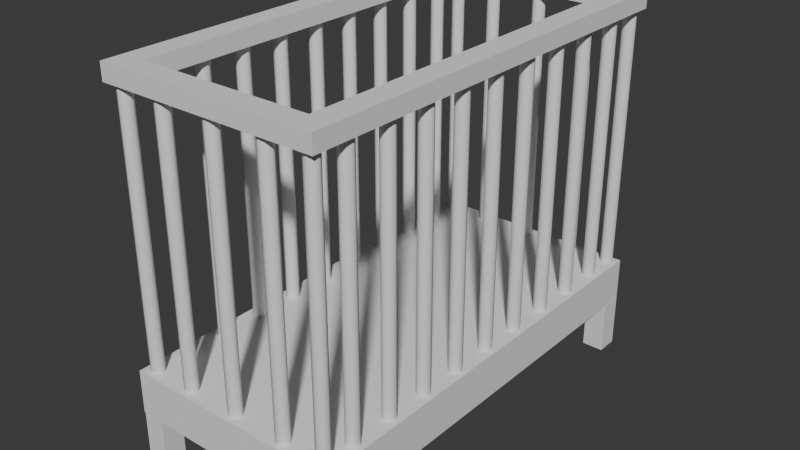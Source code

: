 # Source: cot.blend  (saved by Blender 4.5.87; exported with 4.5.12 LTS)
import bpy
from mathutils import Matrix  # noqa: F401  (used for matrix-valued properties, if any)

bpy.ops.wm.read_factory_settings(use_empty=True)
scene = bpy.context.scene
scene.name = 'Scene'

# ---- collections
col_collection = bpy.data.collections.new('Collection'); scene.collection.children.link(col_collection)

# ---- world
world_world = bpy.data.worlds.new('World'); scene.world = world_world
world_world.use_nodes = True; world_world.node_tree.nodes.clear()
_N = world_world.node_tree.nodes; _L = world_world.node_tree.links
n0 = _N.new('ShaderNodeOutputWorld'); n0.name = 'World Output'; n0.location = (200, 100)
n1 = _N.new('ShaderNodeBackground'); n1.name = 'Background'; n1.location = (-200, 100)
n1.inputs[0].default_value = (0.05088, 0.05088, 0.05088, 1.0)
_L.new(n1.outputs[0], n0.inputs[0])
n0.is_active_output = True
world_world.color = (0.05088, 0.05088, 0.05088)
world_world.sun_shadow_jitter_overblur = 0.0

# ---- meshes
me_cube_001 = bpy.data.meshes.new('Cube.001')
me_cube_001.from_pydata([(-0.5, -0.5, -0.5), (-0.5, -0.5, 0.5), (-0.5, 0.5, -0.5), (-0.5, 0.5, 0.5), (0.5, -0.5, -0.5), (0.5, -0.5, 0.5), (0.5, 0.5, -0.5), (0.5, 0.5, 0.5)], [], [(0, 1, 3, 2), (2, 3, 7, 6), (6, 7, 5, 4), (4, 5, 1, 0), (2, 6, 4, 0), (7, 3, 1, 5)])
_uv = me_cube_001.uv_layers.new(name='UVMap')
_uv.uv.foreach_set('vector', [0.375, 0.0, 0.625, 0.0, 0.625, 0.25, 0.375, 0.25, 0.375, 0.25, 0.625, 0.25, 0.625, 0.5, 0.375, 0.5, 0.375, 0.5, 0.625, 0.5, 0.625, 0.75, 0.375, 0.75, 0.375, 0.75, 0.625, 0.75, 0.625, 1.0, 0.375, 1.0, 0.125, 0.5, 0.375, 0.5, 0.375, 0.75, 0.125, 0.75, 0.625, 0.5, 0.875, 0.5, 0.875, 0.75, 0.625, 0.75])
me_cube_001.update()
me_cube_002 = bpy.data.meshes.new('Cube.002')
me_cube_002.from_pydata([(-0.5, -0.5, -0.5), (-0.5, -0.5, 0.5), (-0.5, 0.5, -0.5), (-0.5, 0.5, 0.5), (0.5, -0.5, -0.5), (0.5, -0.5, 0.5), (0.5, 0.5, -0.5), (0.5, 0.5, 0.5)], [], [(0, 1, 3, 2), (2, 3, 7, 6), (6, 7, 5, 4), (4, 5, 1, 0), (2, 6, 4, 0), (7, 3, 1, 5)])
_uv = me_cube_002.uv_layers.new(name='UVMap')
_uv.uv.foreach_set('vector', [0.375, 0.0, 0.625, 0.0, 0.625, 0.25, 0.375, 0.25, 0.375, 0.25, 0.625, 0.25, 0.625, 0.5, 0.375, 0.5, 0.375, 0.5, 0.625, 0.5, 0.625, 0.75, 0.375, 0.75, 0.375, 0.75, 0.625, 0.75, 0.625, 1.0, 0.375, 1.0, 0.125, 0.5, 0.375, 0.5, 0.375, 0.75, 0.125, 0.75, 0.625, 0.5, 0.875, 0.5, 0.875, 0.75, 0.625, 0.75])
me_cube_002.update()
me_cube_003 = bpy.data.meshes.new('Cube.003')
me_cube_003.from_pydata([(-0.5, -0.5, -0.5), (-0.5, -0.5, 0.5), (-0.5, 0.5, -0.5), (-0.5, 0.5, 0.5), (0.5, -0.5, -0.5), (0.5, -0.5, 0.5), (0.5, 0.5, -0.5), (0.5, 0.5, 0.5)], [], [(0, 1, 3, 2), (2, 3, 7, 6), (6, 7, 5, 4), (4, 5, 1, 0), (2, 6, 4, 0), (7, 3, 1, 5)])
_uv = me_cube_003.uv_layers.new(name='UVMap')
_uv.uv.foreach_set('vector', [0.375, 0.0, 0.625, 0.0, 0.625, 0.25, 0.375, 0.25, 0.375, 0.25, 0.625, 0.25, 0.625, 0.5, 0.375, 0.5, 0.375, 0.5, 0.625, 0.5, 0.625, 0.75, 0.375, 0.75, 0.375, 0.75, 0.625, 0.75, 0.625, 1.0, 0.375, 1.0, 0.125, 0.5, 0.375, 0.5, 0.375, 0.75, 0.125, 0.75, 0.625, 0.5, 0.875, 0.5, 0.875, 0.75, 0.625, 0.75])
me_cube_003.update()
me_cube_004 = bpy.data.meshes.new('Cube.004')
me_cube_004.from_pydata([(-0.5, -0.5, -0.5), (-0.5, -0.5, 0.5), (-0.5, 0.5, -0.5), (-0.5, 0.5, 0.5), (0.5, -0.5, -0.5), (0.5, -0.5, 0.5), (0.5, 0.5, -0.5), (0.5, 0.5, 0.5)], [], [(0, 1, 3, 2), (2, 3, 7, 6), (6, 7, 5, 4), (4, 5, 1, 0), (2, 6, 4, 0), (7, 3, 1, 5)])
_uv = me_cube_004.uv_layers.new(name='UVMap')
_uv.uv.foreach_set('vector', [0.375, 0.0, 0.625, 0.0, 0.625, 0.25, 0.375, 0.25, 0.375, 0.25, 0.625, 0.25, 0.625, 0.5, 0.375, 0.5, 0.375, 0.5, 0.625, 0.5, 0.625, 0.75, 0.375, 0.75, 0.375, 0.75, 0.625, 0.75, 0.625, 1.0, 0.375, 1.0, 0.125, 0.5, 0.375, 0.5, 0.375, 0.75, 0.125, 0.75, 0.625, 0.5, 0.875, 0.5, 0.875, 0.75, 0.625, 0.75])
me_cube_004.update()
me_cube_005 = bpy.data.meshes.new('Cube.005')
me_cube_005.from_pydata([(-0.5, -0.5, -0.5), (-0.5, -0.5, 0.5), (-0.5, 0.5, -0.5), (-0.5, 0.5, 0.5), (0.5, -0.5, -0.5), (0.5, -0.5, 0.5), (0.5, 0.5, -0.5), (0.5, 0.5, 0.5)], [], [(0, 1, 3, 2), (2, 3, 7, 6), (6, 7, 5, 4), (4, 5, 1, 0), (2, 6, 4, 0), (7, 3, 1, 5)])
_uv = me_cube_005.uv_layers.new(name='UVMap')
_uv.uv.foreach_set('vector', [0.375, 0.0, 0.625, 0.0, 0.625, 0.25, 0.375, 0.25, 0.375, 0.25, 0.625, 0.25, 0.625, 0.5, 0.375, 0.5, 0.375, 0.5, 0.625, 0.5, 0.625, 0.75, 0.375, 0.75, 0.375, 0.75, 0.625, 0.75, 0.625, 1.0, 0.375, 1.0, 0.125, 0.5, 0.375, 0.5, 0.375, 0.75, 0.125, 0.75, 0.625, 0.5, 0.875, 0.5, 0.875, 0.75, 0.625, 0.75])
me_cube_005.update()
me_cylinder = bpy.data.meshes.new('Cylinder')
me_cylinder.from_pydata([(-3.773e-07, 0.6044, -1.0), (-3.773e-07, 0.6044, 1.0), (0.4274, 0.4274, -1.0), (0.4274, 0.4274, 1.0), (0.6044, -3.498e-09, -1.0), (0.6044, -3.498e-09, 1.0), (0.4274, -0.4274, -1.0), (0.4274, -0.4274, 1.0), (-3.773e-07, -0.6044, -1.0), (-3.773e-07, -0.6044, 1.0), (-0.4274, -0.4274, -1.0), (-0.4274, -0.4274, 1.0), (-0.6044, -3.498e-09, -1.0), (-0.6044, -3.498e-09, 1.0), (-0.4274, 0.4274, -1.0), (-0.4274, 0.4274, 1.0)], [], [(0, 1, 3, 2), (2, 3, 5, 4), (4, 5, 7, 6), (6, 7, 9, 8), (8, 9, 11, 10), (10, 11, 13, 12), (3, 1, 15, 13, 11, 9, 7, 5), (12, 13, 15, 14), (14, 15, 1, 0), (0, 2, 4, 6, 8, 10, 12, 14)])
me_cylinder.polygons.foreach_set('use_smooth', [1, 1, 1, 1, 1, 1, 0, 1, 1, 0])
_uv = me_cylinder.uv_layers.new(name='UVMap')
_uv.uv.foreach_set('vector', [1.0, 0.5, 1.0, 1.0, 0.875, 1.0, 0.875, 0.5, 0.875, 0.5, 0.875, 1.0, 0.75, 1.0, 0.75, 0.5, 0.75, 0.5, 0.75, 1.0, 0.625, 1.0, 0.625, 0.5, 0.625, 0.5, 0.625, 1.0, 0.5, 1.0, 0.5, 0.5, 0.5, 0.5, 0.5, 1.0, 0.375, 1.0, 0.375, 0.5, 0.375, 0.5, 0.375, 1.0, 0.25, 1.0, 0.25, 0.5, 0.4197, 0.4197, 0.25, 0.49, 0.08029, 0.4197, 0.01, 0.25, 0.08029, 0.08029, 0.25, 0.01, 0.4197, 0.08029, 0.49, 0.25, 0.25, 0.5, 0.25, 1.0, 0.125, 1.0, 0.125, 0.5, 0.125, 0.5, 0.125, 1.0, 0.0, 1.0, 0.0, 0.5, 0.75, 0.49, 0.9197, 0.4197, 0.99, 0.25, 0.9197, 0.08029, 0.75, 0.01, 0.5803, 0.08029, 0.51, 0.25, 0.5803, 0.4197])
me_cylinder.update()
me_cube_006 = bpy.data.meshes.new('Cube.006')
me_cube_006.from_pydata([(-0.5, -0.5, -0.1909), (-0.5, -0.5, 0.1909), (-0.5, 0.5, -0.1909), (-0.5, 0.5, 0.1909), (0.5, -0.5, -0.1909), (0.5, -0.5, 0.1909), (0.5, 0.5, -0.1909), (0.5, 0.5, 0.1909), (-0.3941, 0.4504, -0.1909), (0.3941, 0.4504, -0.1909), (-0.3941, -0.4504, -0.1909), (0.3941, -0.4504, -0.1909), (0.3941, 0.4504, 0.1909), (-0.3941, 0.4504, 0.1909), (-0.3941, -0.4504, 0.1909), (0.3941, -0.4504, 0.1909)], [], [(0, 1, 3, 2), (2, 3, 7, 6), (6, 7, 5, 4), (4, 5, 1, 0), (10, 0, 2, 6, 4, 11, 9, 8), (4, 0, 10, 11), (14, 1, 5, 15), (15, 5, 7, 3, 1, 14, 13, 12), (14, 10, 8, 13), (13, 8, 9, 12), (9, 11, 15, 12), (11, 10, 14, 15)])
_uv = me_cube_006.uv_layers.new(name='UVMap')
_uv.uv.foreach_set('vector', [0.375, 0.0, 0.625, 0.0, 0.625, 0.25, 0.375, 0.25, 0.375, 0.25, 0.625, 0.25, 0.625, 0.5, 0.375, 0.5, 0.375, 0.5, 0.625, 0.5, 0.625, 0.75, 0.375, 0.75, 0.375, 0.75, 0.625, 0.75, 0.625, 1.0, 0.375, 1.0, 0.1515, 0.7376, 0.125, 0.75, 0.125, 0.5, 0.375, 0.5, 0.375, 0.75, 0.3485, 0.7376, 0.3485, 0.5124, 0.1515, 0.5124, 0.375, 0.75, 0.125, 0.75, 0.1515, 0.7376, 0.3485, 0.7376, 0.8485, 0.7376, 0.875, 0.75, 0.625, 0.75, 0.6515, 0.7376, 0.6515, 0.7376, 0.625, 0.75, 0.625, 0.5, 0.875, 0.5, 0.875, 0.75, 0.8485, 0.7376, 0.8485, 0.5124, 0.6515, 0.5124, 0.5716, 0.0, 0.4284, 0.0, 0.4284, 0.25, 0.5716, 0.25, 0.5716, 0.25, 0.4284, 0.25, 0.4284, 0.5, 0.5716, 0.5, 0.4284, 0.5, 0.4284, 0.75, 0.5716, 0.75, 0.5716, 0.5, 0.4284, 0.75, 0.4284, 1.0, 0.5716, 1.0, 0.5716, 0.75])
me_cube_006.update()

# ---- objects
ob_base = bpy.data.objects.new('Base', me_cube_001)
ob_leg = bpy.data.objects.new('Leg', me_cube_002)
ob_leg_001 = bpy.data.objects.new('Leg.001', me_cube_003)
ob_leg_002 = bpy.data.objects.new('Leg.002', me_cube_004)
ob_leg_003 = bpy.data.objects.new('Leg.003', me_cube_005)
ob_bar = bpy.data.objects.new('Bar', me_cylinder)
ob_bar_001 = bpy.data.objects.new('Bar.001', me_cylinder)
ob_bar_002 = bpy.data.objects.new('Bar.002', me_cylinder)
ob_bar_003 = bpy.data.objects.new('Bar.003', me_cylinder)
ob_bar_004 = bpy.data.objects.new('Bar.004', me_cylinder)
ob_bar_005 = bpy.data.objects.new('Bar.005', me_cylinder)
ob_bar_006 = bpy.data.objects.new('Bar.006', me_cylinder)
ob_bar_007 = bpy.data.objects.new('Bar.007', me_cylinder)
ob_bar_008 = bpy.data.objects.new('Bar.008', me_cylinder)
ob_bar_009 = bpy.data.objects.new('Bar.009', me_cylinder)
ob_bar_010 = bpy.data.objects.new('Bar.010', me_cylinder)
ob_bar_011 = bpy.data.objects.new('Bar.011', me_cylinder)
ob_bar_012 = bpy.data.objects.new('Bar.012', me_cylinder)
ob_bar_013 = bpy.data.objects.new('Bar.013', me_cylinder)
ob_bar_014 = bpy.data.objects.new('Bar.014', me_cylinder)
ob_bar_015 = bpy.data.objects.new('Bar.015', me_cylinder)
ob_bar_016 = bpy.data.objects.new('Bar.016', me_cylinder)
ob_bar_017 = bpy.data.objects.new('Bar.017', me_cylinder)
ob_bar_018 = bpy.data.objects.new('Bar.018', me_cylinder)
ob_bar_019 = bpy.data.objects.new('Bar.019', me_cylinder)
ob_bar_020 = bpy.data.objects.new('Bar.020', me_cylinder)
ob_bar_021 = bpy.data.objects.new('Bar.021', me_cylinder)
ob_bar_022 = bpy.data.objects.new('Bar.022', me_cylinder)
ob_bar_023 = bpy.data.objects.new('Bar.023', me_cylinder)
ob_bar_024 = bpy.data.objects.new('Bar.024', me_cylinder)
ob_bar_025 = bpy.data.objects.new('Bar.025', me_cylinder)
ob_bar_026 = bpy.data.objects.new('Bar.026', me_cylinder)
ob_bar_027 = bpy.data.objects.new('Bar.027', me_cylinder)
ob_topframe = bpy.data.objects.new('TopFrame', me_cube_006)

# ---- transforms, parenting, visibility, modifiers, constraints
ob_base.location = (0.0, 0.0, 0.1728)
ob_base.scale = (0.5, 1.0, 0.1)
ob_leg.location = (-0.2254, 0.4746, 0.06256)
ob_leg.scale = (0.05, 0.05, 0.1246)
ob_leg_001.location = (0.2255, 0.4746, 0.06256)
ob_leg_001.scale = (0.05, 0.05, 0.1246)
ob_leg_002.location = (0.2237, -0.473, 0.06256)
ob_leg_002.scale = (0.05, 0.05, 0.1246)
ob_leg_003.location = (-0.2254, -0.473, 0.06256)
ob_leg_003.scale = (0.05, 0.05, 0.1246)
ob_bar.location = (-0.2221, -9.545e-08, 0.5332)
ob_bar.scale = (-0.02465, -0.02465, 0.3126)
ob_bar_001.location = (-0.2221, 0.1, 0.5332)
ob_bar_001.scale = (-0.02465, -0.02465, 0.3126)
ob_bar_002.location = (-0.2221, 0.2, 0.5332)
ob_bar_002.scale = (-0.02465, -0.02465, 0.3126)
ob_bar_003.location = (-0.2221, 0.3, 0.5332)
ob_bar_003.scale = (-0.02465, -0.02465, 0.3126)
ob_bar_004.location = (-0.2221, 0.4, 0.5332)
ob_bar_004.scale = (-0.02465, -0.02465, 0.3126)
ob_bar_005.location = (-0.2221, 0.4802, 0.5332)
ob_bar_005.scale = (-0.02465, -0.02465, 0.3126)
ob_bar_006.location = (-0.2221, -0.1, 0.5332)
ob_bar_006.scale = (-0.02465, -0.02465, 0.3126)
ob_bar_007.location = (-0.2221, -0.2, 0.5332)
ob_bar_007.scale = (-0.02465, -0.02465, 0.3126)
ob_bar_008.location = (-0.2221, -0.3, 0.5332)
ob_bar_008.scale = (-0.02465, -0.02465, 0.3126)
ob_bar_009.location = (-0.2221, -0.4, 0.5332)
ob_bar_009.scale = (-0.02465, -0.02465, 0.3126)
ob_bar_010.location = (-0.2221, -0.4758, 0.5332)
ob_bar_010.scale = (-0.02465, -0.02465, 0.3126)
ob_bar_011.location = (0.2248, -9.545e-08, 0.5332)
ob_bar_011.scale = (-0.02465, -0.02465, 0.3126)
ob_bar_012.location = (0.2248, 0.1, 0.5332)
ob_bar_012.scale = (-0.02465, -0.02465, 0.3126)
ob_bar_013.location = (0.2248, 0.2, 0.5332)
ob_bar_013.scale = (-0.02465, -0.02465, 0.3126)
ob_bar_014.location = (0.2248, 0.3, 0.5332)
ob_bar_014.scale = (-0.02465, -0.02465, 0.3126)
ob_bar_015.location = (0.2248, 0.4, 0.5332)
ob_bar_015.scale = (-0.02465, -0.02465, 0.3126)
ob_bar_016.location = (0.2248, 0.4802, 0.5332)
ob_bar_016.scale = (-0.02465, -0.02465, 0.3126)
ob_bar_017.location = (0.2248, -0.1, 0.5332)
ob_bar_017.scale = (-0.02465, -0.02465, 0.3126)
ob_bar_018.location = (0.2248, -0.2, 0.5332)
ob_bar_018.scale = (-0.02465, -0.02465, 0.3126)
ob_bar_019.location = (0.2248, -0.3, 0.5332)
ob_bar_019.scale = (-0.02465, -0.02465, 0.3126)
ob_bar_020.location = (0.2248, -0.4, 0.5332)
ob_bar_020.scale = (-0.02465, -0.02465, 0.3126)
ob_bar_021.location = (0.2248, -0.4758, 0.5332)
ob_bar_021.scale = (-0.02465, -0.02465, 0.3126)
ob_bar_022.location = (0.1248, -0.4758, 0.5332)
ob_bar_022.scale = (-0.02465, -0.02465, 0.3126)
ob_bar_023.location = (-0.1221, -0.4758, 0.5332)
ob_bar_023.scale = (-0.02465, -0.02465, 0.3126)
ob_bar_024.location = (0.0, -0.4758, 0.5332)
ob_bar_024.scale = (-0.02465, -0.02465, 0.3126)
ob_bar_025.location = (0.1248, 0.4805, 0.5332)
ob_bar_025.scale = (-0.02465, -0.02465, 0.3126)
ob_bar_026.location = (-0.1221, 0.4805, 0.5332)
ob_bar_026.scale = (-0.02465, -0.02465, 0.3126)
ob_bar_027.location = (0.0, 0.4805, 0.5332)
ob_bar_027.scale = (-0.02465, -0.02465, 0.3126)
ob_topframe.location = (0.0, 0.0, 0.8407)
ob_topframe.scale = (0.5, 1.0, 0.1)

# ---- collection membership
col_collection.objects.link(ob_base)
col_collection.objects.link(ob_leg)
col_collection.objects.link(ob_leg_001)
col_collection.objects.link(ob_leg_002)
col_collection.objects.link(ob_leg_003)
col_collection.objects.link(ob_bar)
col_collection.objects.link(ob_bar_001)
col_collection.objects.link(ob_bar_002)
col_collection.objects.link(ob_bar_003)
col_collection.objects.link(ob_bar_004)
col_collection.objects.link(ob_bar_005)
col_collection.objects.link(ob_bar_006)
col_collection.objects.link(ob_bar_007)
col_collection.objects.link(ob_bar_008)
col_collection.objects.link(ob_bar_009)
col_collection.objects.link(ob_bar_010)
col_collection.objects.link(ob_bar_011)
col_collection.objects.link(ob_bar_012)
col_collection.objects.link(ob_bar_013)
col_collection.objects.link(ob_bar_014)
col_collection.objects.link(ob_bar_015)
col_collection.objects.link(ob_bar_016)
col_collection.objects.link(ob_bar_017)
col_collection.objects.link(ob_bar_018)
col_collection.objects.link(ob_bar_019)
col_collection.objects.link(ob_bar_020)
col_collection.objects.link(ob_bar_021)
col_collection.objects.link(ob_bar_022)
col_collection.objects.link(ob_bar_023)
col_collection.objects.link(ob_bar_024)
col_collection.objects.link(ob_bar_025)
col_collection.objects.link(ob_bar_026)
col_collection.objects.link(ob_bar_027)
col_collection.objects.link(ob_topframe)

# ---- scene / render settings (as saved in the file)
scene.frame_start = 1; scene.frame_end = 250; scene.frame_set(1)
scene.render.engine = 'BLENDER_EEVEE_NEXT'
bpy.context.view_layer.update()

# ---- added for rendering (the .blend has no active camera and no usable light): camera, sun
cam_auto = bpy.data.cameras.new('AutoCamera')
cam_auto.lens = 50.0
cam_auto.sensor_width = 36.0
cam_auto.clip_end = 1000.0
ob_auto_camera = bpy.data.objects.new('AutoCamera', cam_auto)
scene.collection.objects.link(ob_auto_camera)
ob_auto_camera.location = (1.30515, -1.56609, 1.47409)
ob_auto_camera.rotation_euler = (1.09748, -7.21219e-08, 0.694738)
scene.camera = ob_auto_camera
light_auto_sun = bpy.data.lights.new('AutoSun', 'SUN')
light_auto_sun.energy = 3.0
light_auto_sun.angle = 0.0523599
ob_auto_sun = bpy.data.objects.new('AutoSun', light_auto_sun)
scene.collection.objects.link(ob_auto_sun)
ob_auto_sun.rotation_euler = (0.872665, 0.174533, 0.523599)
bpy.context.view_layer.update()
